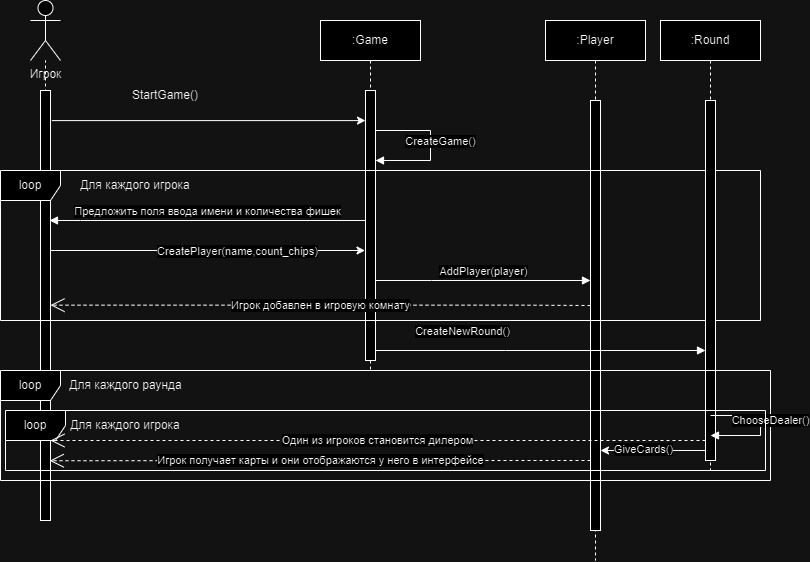

The diagram above was exported from draw.io. Its source (the exported page's mxGraphModel, read from the mxfile embedded in the PNG):
<mxGraphModel dx="989" dy="523" grid="1" gridSize="10" guides="1" tooltips="1" connect="1" arrows="1" fold="1" page="1" pageScale="1" pageWidth="850" pageHeight="1100" math="0" shadow="0">
  <root>
    <mxCell id="0" />
    <mxCell id="1" parent="0" />
    <mxCell id="orVzYWyjfgV1fVAnushk-19" value="" style="endArrow=none;dashed=1;html=1;rounded=0;" parent="1" target="orVzYWyjfgV1fVAnushk-1" edge="1">
      <mxGeometry width="50" height="50" relative="1" as="geometry">
        <mxPoint x="55" y="340" as="sourcePoint" />
        <mxPoint x="320" y="140" as="targetPoint" />
      </mxGeometry>
    </mxCell>
    <mxCell id="aM9ryv3xv72pqoxQDRHE-1" value=":Game" style="shape=umlLifeline;perimeter=lifelinePerimeter;whiteSpace=wrap;html=1;container=0;dropTarget=0;collapsible=0;recursiveResize=0;outlineConnect=0;portConstraint=eastwest;newEdgeStyle={&quot;edgeStyle&quot;:&quot;elbowEdgeStyle&quot;,&quot;elbow&quot;:&quot;vertical&quot;,&quot;curved&quot;:0,&quot;rounded&quot;:0};" parent="1" vertex="1">
      <mxGeometry x="330" y="40" width="100" height="350" as="geometry" />
    </mxCell>
    <mxCell id="aM9ryv3xv72pqoxQDRHE-2" value="" style="html=1;points=[];perimeter=orthogonalPerimeter;outlineConnect=0;targetShapes=umlLifeline;portConstraint=eastwest;newEdgeStyle={&quot;edgeStyle&quot;:&quot;elbowEdgeStyle&quot;,&quot;elbow&quot;:&quot;vertical&quot;,&quot;curved&quot;:0,&quot;rounded&quot;:0};" parent="aM9ryv3xv72pqoxQDRHE-1" vertex="1">
      <mxGeometry x="45" y="70" width="10" height="270" as="geometry" />
    </mxCell>
    <mxCell id="aM9ryv3xv72pqoxQDRHE-5" value=":Player" style="shape=umlLifeline;perimeter=lifelinePerimeter;whiteSpace=wrap;html=1;container=0;dropTarget=0;collapsible=0;recursiveResize=0;outlineConnect=0;portConstraint=eastwest;newEdgeStyle={&quot;edgeStyle&quot;:&quot;elbowEdgeStyle&quot;,&quot;elbow&quot;:&quot;vertical&quot;,&quot;curved&quot;:0,&quot;rounded&quot;:0};" parent="1" vertex="1">
      <mxGeometry x="555" y="40" width="100" height="540" as="geometry" />
    </mxCell>
    <mxCell id="aM9ryv3xv72pqoxQDRHE-6" value="&lt;span style=&quot;color: rgba(0, 0, 0, 0); font-family: monospace; font-size: 0px; text-align: start;&quot;&gt;%3CmxGraphModel%3E%3Croot%3E%3CmxCell%20id%3D%220%22%2F%3E%3CmxCell%20id%3D%221%22%20parent%3D%220%22%2F%3E%3CmxCell%20id%3D%222%22%20value%3D%22%3AObject%22%20style%3D%22shape%3DumlLifeline%3Bperimeter%3DlifelinePerimeter%3BwhiteSpace%3Dwrap%3Bhtml%3D1%3Bcontainer%3D0%3BdropTarget%3D0%3Bcollapsible%3D0%3BrecursiveResize%3D0%3BoutlineConnect%3D0%3BportConstraint%3Deastwest%3BnewEdgeStyle%3D%7B%26quot%3BedgeStyle%26quot%3B%3A%26quot%3BelbowEdgeStyle%26quot%3B%2C%26quot%3Belbow%26quot%3B%3A%26quot%3Bvertical%26quot%3B%2C%26quot%3Bcurved%26quot%3B%3A0%2C%26quot%3Brounded%26quot%3B%3A0%7D%3B%22%20vertex%3D%221%22%20parent%3D%221%22%3E%3CmxGeometry%20x%3D%22120%22%20y%3D%2240%22%20width%3D%22100%22%20height%3D%22300%22%20as%3D%22geometry%22%2F%3E%3C%2FmxCell%3E%3CmxCell%20id%3D%223%22%20value%3D%22%22%20style%3D%22html%3D1%3Bpoints%3D%5B%5D%3Bperimeter%3DorthogonalPerimeter%3BoutlineConnect%3D0%3BtargetShapes%3DumlLifeline%3BportConstraint%3Deastwest%3BnewEdgeStyle%3D%7B%26quot%3BedgeStyle%26quot%3B%3A%26quot%3BelbowEdgeStyle%26quot%3B%2C%26quot%3Belbow%26quot%3B%3A%26quot%3Bvertical%26quot%3B%2C%26quot%3Bcurved%26quot%3B%3A0%2C%26quot%3Brounded%26quot%3B%3A0%7D%3B%22%20vertex%3D%221%22%20parent%3D%222%22%3E%3CmxGeometry%20x%3D%2245%22%20y%3D%2270%22%20width%3D%2210%22%20height%3D%22190%22%20as%3D%22geometry%22%2F%3E%3C%2FmxCell%3E%3CmxCell%20id%3D%224%22%20value%3D%22%22%20style%3D%22html%3D1%3Bpoints%3D%5B%5D%3Bperimeter%3DorthogonalPerimeter%3BoutlineConnect%3D0%3BtargetShapes%3DumlLifeline%3BportConstraint%3Deastwest%3BnewEdgeStyle%3D%7B%26quot%3BedgeStyle%26quot%3B%3A%26quot%3BelbowEdgeStyle%26quot%3B%2C%26quot%3Belbow%26quot%3B%3A%26quot%3Bvertical%26quot%3B%2C%26quot%3Bcurved%26quot%3B%3A0%2C%26quot%3Brounded%26quot%3B%3A0%7D%3B%22%20vertex%3D%221%22%20parent%3D%222%22%3E%3CmxGeometry%20x%3D%2250%22%20y%3D%22120%22%20width%3D%2210%22%20height%3D%2280%22%20as%3D%22geometry%22%2F%3E%3C%2FmxCell%3E%3C%2Froot%3E%3C%2FmxGraphModel%3E&lt;/span&gt;" style="html=1;points=[];perimeter=orthogonalPerimeter;outlineConnect=0;targetShapes=umlLifeline;portConstraint=eastwest;newEdgeStyle={&quot;edgeStyle&quot;:&quot;elbowEdgeStyle&quot;,&quot;elbow&quot;:&quot;vertical&quot;,&quot;curved&quot;:0,&quot;rounded&quot;:0};" parent="aM9ryv3xv72pqoxQDRHE-5" vertex="1">
      <mxGeometry x="45" y="80" width="10" height="430" as="geometry" />
    </mxCell>
    <mxCell id="orVzYWyjfgV1fVAnushk-1" value="Игрок" style="shape=umlActor;verticalLabelPosition=bottom;verticalAlign=top;html=1;outlineConnect=0;" parent="1" vertex="1">
      <mxGeometry x="40" y="20" width="30" height="60" as="geometry" />
    </mxCell>
    <mxCell id="orVzYWyjfgV1fVAnushk-17" value="" style="rounded=0;whiteSpace=wrap;html=1;" parent="1" vertex="1">
      <mxGeometry x="50" y="110" width="10" height="430" as="geometry" />
    </mxCell>
    <mxCell id="orVzYWyjfgV1fVAnushk-20" value="" style="endArrow=classic;html=1;rounded=0;exitX=1.134;exitY=0.07;exitDx=0;exitDy=0;exitPerimeter=0;" parent="1" source="orVzYWyjfgV1fVAnushk-17" target="aM9ryv3xv72pqoxQDRHE-2" edge="1">
      <mxGeometry width="50" height="50" relative="1" as="geometry">
        <mxPoint x="270" y="190" as="sourcePoint" />
        <mxPoint x="320" y="140" as="targetPoint" />
      </mxGeometry>
    </mxCell>
    <mxCell id="orVzYWyjfgV1fVAnushk-21" value="StartGame()" style="text;html=1;align=center;verticalAlign=middle;whiteSpace=wrap;rounded=0;" parent="1" vertex="1">
      <mxGeometry x="110" y="100" width="130" height="30" as="geometry" />
    </mxCell>
    <mxCell id="orVzYWyjfgV1fVAnushk-27" value="loop" style="shape=umlFrame;whiteSpace=wrap;html=1;pointerEvents=0;" parent="1" vertex="1">
      <mxGeometry x="10" y="190" width="760" height="150" as="geometry" />
    </mxCell>
    <mxCell id="orVzYWyjfgV1fVAnushk-29" value="Для каждого игрока" style="text;html=1;align=center;verticalAlign=middle;whiteSpace=wrap;rounded=0;" parent="1" vertex="1">
      <mxGeometry x="80" y="190" width="130" height="30" as="geometry" />
    </mxCell>
    <mxCell id="orVzYWyjfgV1fVAnushk-31" value="Предложить поля ввода имени и количества фишек" style="html=1;verticalAlign=bottom;endArrow=block;edgeStyle=elbowEdgeStyle;elbow=vertical;curved=0;rounded=0;" parent="1" source="aM9ryv3xv72pqoxQDRHE-2" edge="1">
      <mxGeometry relative="1" as="geometry">
        <mxPoint x="369.9999999999998" y="240" as="sourcePoint" />
        <Array as="points">
          <mxPoint x="90" y="240" />
        </Array>
        <mxPoint x="59" y="240" as="targetPoint" />
      </mxGeometry>
    </mxCell>
    <mxCell id="orVzYWyjfgV1fVAnushk-32" value="" style="endArrow=classic;html=1;rounded=0;exitX=1.134;exitY=0.07;exitDx=0;exitDy=0;exitPerimeter=0;" parent="1" edge="1">
      <mxGeometry width="50" height="50" relative="1" as="geometry">
        <mxPoint x="60.5" y="270" as="sourcePoint" />
        <mxPoint x="374.5" y="270" as="targetPoint" />
      </mxGeometry>
    </mxCell>
    <mxCell id="orVzYWyjfgV1fVAnushk-33" value="CreatePlayer(name,count_chips)" style="edgeLabel;html=1;align=center;verticalAlign=middle;resizable=0;points=[];" parent="orVzYWyjfgV1fVAnushk-32" connectable="0" vertex="1">
      <mxGeometry x="0.187" y="-1" relative="1" as="geometry">
        <mxPoint as="offset" />
      </mxGeometry>
    </mxCell>
    <mxCell id="orVzYWyjfgV1fVAnushk-36" value="AddPlayer(player)" style="html=1;verticalAlign=bottom;endArrow=block;edgeStyle=elbowEdgeStyle;elbow=vertical;curved=0;rounded=0;" parent="1" edge="1">
      <mxGeometry relative="1" as="geometry">
        <mxPoint x="385" y="300" as="sourcePoint" />
        <Array as="points">
          <mxPoint x="441" y="300" />
        </Array>
        <mxPoint x="599.9999999999998" y="300" as="targetPoint" />
      </mxGeometry>
    </mxCell>
    <mxCell id="orVzYWyjfgV1fVAnushk-37" value=":Round" style="shape=umlLifeline;perimeter=lifelinePerimeter;whiteSpace=wrap;html=1;container=0;dropTarget=0;collapsible=0;recursiveResize=0;outlineConnect=0;portConstraint=eastwest;newEdgeStyle={&quot;edgeStyle&quot;:&quot;elbowEdgeStyle&quot;,&quot;elbow&quot;:&quot;vertical&quot;,&quot;curved&quot;:0,&quot;rounded&quot;:0};" parent="1" vertex="1">
      <mxGeometry x="670" y="40" width="100" height="450" as="geometry" />
    </mxCell>
    <mxCell id="orVzYWyjfgV1fVAnushk-38" value="&lt;span style=&quot;color: rgba(0, 0, 0, 0); font-family: monospace; font-size: 0px; text-align: start;&quot;&gt;%3CmxGraphModel%3E%3Croot%3E%3CmxCell%20id%3D%220%22%2F%3E%3CmxCell%20id%3D%221%22%20parent%3D%220%22%2F%3E%3CmxCell%20id%3D%222%22%20value%3D%22%3AObject%22%20style%3D%22shape%3DumlLifeline%3Bperimeter%3DlifelinePerimeter%3BwhiteSpace%3Dwrap%3Bhtml%3D1%3Bcontainer%3D0%3BdropTarget%3D0%3Bcollapsible%3D0%3BrecursiveResize%3D0%3BoutlineConnect%3D0%3BportConstraint%3Deastwest%3BnewEdgeStyle%3D%7B%26quot%3BedgeStyle%26quot%3B%3A%26quot%3BelbowEdgeStyle%26quot%3B%2C%26quot%3Belbow%26quot%3B%3A%26quot%3Bvertical%26quot%3B%2C%26quot%3Bcurved%26quot%3B%3A0%2C%26quot%3Brounded%26quot%3B%3A0%7D%3B%22%20vertex%3D%221%22%20parent%3D%221%22%3E%3CmxGeometry%20x%3D%22120%22%20y%3D%2240%22%20width%3D%22100%22%20height%3D%22300%22%20as%3D%22geometry%22%2F%3E%3C%2FmxCell%3E%3CmxCell%20id%3D%223%22%20value%3D%22%22%20style%3D%22html%3D1%3Bpoints%3D%5B%5D%3Bperimeter%3DorthogonalPerimeter%3BoutlineConnect%3D0%3BtargetShapes%3DumlLifeline%3BportConstraint%3Deastwest%3BnewEdgeStyle%3D%7B%26quot%3BedgeStyle%26quot%3B%3A%26quot%3BelbowEdgeStyle%26quot%3B%2C%26quot%3Belbow%26quot%3B%3A%26quot%3Bvertical%26quot%3B%2C%26quot%3Bcurved%26quot%3B%3A0%2C%26quot%3Brounded%26quot%3B%3A0%7D%3B%22%20vertex%3D%221%22%20parent%3D%222%22%3E%3CmxGeometry%20x%3D%2245%22%20y%3D%2270%22%20width%3D%2210%22%20height%3D%22190%22%20as%3D%22geometry%22%2F%3E%3C%2FmxCell%3E%3CmxCell%20id%3D%224%22%20value%3D%22%22%20style%3D%22html%3D1%3Bpoints%3D%5B%5D%3Bperimeter%3DorthogonalPerimeter%3BoutlineConnect%3D0%3BtargetShapes%3DumlLifeline%3BportConstraint%3Deastwest%3BnewEdgeStyle%3D%7B%26quot%3BedgeStyle%26quot%3B%3A%26quot%3BelbowEdgeStyle%26quot%3B%2C%26quot%3Belbow%26quot%3B%3A%26quot%3Bvertical%26quot%3B%2C%26quot%3Bcurved%26quot%3B%3A0%2C%26quot%3Brounded%26quot%3B%3A0%7D%3B%22%20vertex%3D%221%22%20parent%3D%222%22%3E%3CmxGeometry%20x%3D%2250%22%20y%3D%22120%22%20width%3D%2210%22%20height%3D%2280%22%20as%3D%22geometry%22%2F%3E%3C%2FmxCell%3E%3C%2Froot%3E%3C%2FmxGraphModel%3E&lt;/span&gt;" style="html=1;points=[];perimeter=orthogonalPerimeter;outlineConnect=0;targetShapes=umlLifeline;portConstraint=eastwest;newEdgeStyle={&quot;edgeStyle&quot;:&quot;elbowEdgeStyle&quot;,&quot;elbow&quot;:&quot;vertical&quot;,&quot;curved&quot;:0,&quot;rounded&quot;:0};" parent="orVzYWyjfgV1fVAnushk-37" vertex="1">
      <mxGeometry x="45" y="80" width="10" height="360" as="geometry" />
    </mxCell>
    <mxCell id="orVzYWyjfgV1fVAnushk-43" value="loop" style="shape=umlFrame;whiteSpace=wrap;html=1;pointerEvents=0;" parent="1" vertex="1">
      <mxGeometry x="10" y="390" width="770" height="110" as="geometry" />
    </mxCell>
    <mxCell id="orVzYWyjfgV1fVAnushk-39" value="CreateNewRound()" style="html=1;verticalAlign=bottom;endArrow=block;edgeStyle=elbowEdgeStyle;elbow=horizontal;curved=0;rounded=0;" parent="1" source="aM9ryv3xv72pqoxQDRHE-2" target="orVzYWyjfgV1fVAnushk-38" edge="1">
      <mxGeometry x="-0.4729" y="10" relative="1" as="geometry">
        <mxPoint x="390" y="370" as="sourcePoint" />
        <Array as="points">
          <mxPoint x="515" y="370" />
          <mxPoint x="437.5" y="370" />
        </Array>
        <mxPoint x="710" y="370" as="targetPoint" />
        <mxPoint as="offset" />
      </mxGeometry>
    </mxCell>
    <mxCell id="orVzYWyjfgV1fVAnushk-45" value="Для каждого раунда" style="text;html=1;align=center;verticalAlign=middle;resizable=0;points=[];autosize=1;strokeColor=none;fillColor=none;" parent="1" vertex="1">
      <mxGeometry x="65" y="390" width="140" height="30" as="geometry" />
    </mxCell>
    <mxCell id="orVzYWyjfgV1fVAnushk-46" value="СhooseDealer()" style="html=1;verticalAlign=bottom;endArrow=block;edgeStyle=elbowEdgeStyle;elbow=horizontal;curved=0;rounded=0;" parent="1" edge="1">
      <mxGeometry x="0.0714" y="10" relative="1" as="geometry">
        <mxPoint x="720" y="435" as="sourcePoint" />
        <Array as="points">
          <mxPoint x="770" y="465" />
          <mxPoint x="445" y="465" />
        </Array>
        <mxPoint x="720" y="455" as="targetPoint" />
        <mxPoint as="offset" />
      </mxGeometry>
    </mxCell>
    <mxCell id="orVzYWyjfgV1fVAnushk-49" value="" style="endArrow=classic;html=1;rounded=0;" parent="1" edge="1">
      <mxGeometry width="50" height="50" relative="1" as="geometry">
        <mxPoint x="715" y="470" as="sourcePoint" />
        <mxPoint x="610" y="470" as="targetPoint" />
      </mxGeometry>
    </mxCell>
    <mxCell id="orVzYWyjfgV1fVAnushk-50" value="GiveCards()" style="edgeLabel;html=1;align=center;verticalAlign=middle;resizable=0;points=[];" parent="orVzYWyjfgV1fVAnushk-49" connectable="0" vertex="1">
      <mxGeometry x="0.187" y="-1" relative="1" as="geometry">
        <mxPoint as="offset" />
      </mxGeometry>
    </mxCell>
    <mxCell id="orVzYWyjfgV1fVAnushk-51" value="loop" style="shape=umlFrame;whiteSpace=wrap;html=1;pointerEvents=0;" parent="1" vertex="1">
      <mxGeometry x="15" y="430" width="760" height="60" as="geometry" />
    </mxCell>
    <mxCell id="orVzYWyjfgV1fVAnushk-52" value="Для каждого игрока" style="text;html=1;align=center;verticalAlign=middle;whiteSpace=wrap;rounded=0;" parent="1" vertex="1">
      <mxGeometry x="70" y="430" width="130" height="30" as="geometry" />
    </mxCell>
    <mxCell id="aM9ryv3xv72pqoxQDRHE-7" value="СreateGame()" style="html=1;verticalAlign=bottom;endArrow=block;edgeStyle=elbowEdgeStyle;elbow=horizontal;curved=0;rounded=0;" parent="1" edge="1">
      <mxGeometry x="0.0714" y="10" relative="1" as="geometry">
        <mxPoint x="385" y="150" as="sourcePoint" />
        <Array as="points">
          <mxPoint x="440" y="180" />
        </Array>
        <mxPoint x="385" y="180" as="targetPoint" />
        <mxPoint as="offset" />
      </mxGeometry>
    </mxCell>
    <mxCell id="6V9sKRM0_Dj9Rld9MjbD-3" value="Игрок получает карты и они отображаются у него в интерфейсе" style="endArrow=open;endSize=12;dashed=1;html=1;rounded=0;entryX=0.929;entryY=0.861;entryDx=0;entryDy=0;entryPerimeter=0;" parent="1" source="aM9ryv3xv72pqoxQDRHE-6" target="orVzYWyjfgV1fVAnushk-17" edge="1">
      <mxGeometry width="160" relative="1" as="geometry">
        <mxPoint x="240" y="460" as="sourcePoint" />
        <mxPoint x="60" y="470" as="targetPoint" />
        <Array as="points">
          <mxPoint x="530" y="480" />
        </Array>
      </mxGeometry>
    </mxCell>
    <mxCell id="6V9sKRM0_Dj9Rld9MjbD-5" value="Один из игроков становится дилером" style="endArrow=open;endSize=12;dashed=1;html=1;rounded=0;entryX=0.929;entryY=0.861;entryDx=0;entryDy=0;entryPerimeter=0;" parent="1" source="orVzYWyjfgV1fVAnushk-38" edge="1">
      <mxGeometry width="160" relative="1" as="geometry">
        <mxPoint x="601" y="460" as="sourcePoint" />
        <mxPoint x="60" y="460" as="targetPoint" />
        <Array as="points">
          <mxPoint x="531" y="460" />
        </Array>
      </mxGeometry>
    </mxCell>
    <mxCell id="irEGaBF8HfrQZDcnT1KJ-1" value="Игрок добавлен в игровую комнату" style="endArrow=open;endSize=12;dashed=1;html=1;rounded=0;entryX=0.929;entryY=0.861;entryDx=0;entryDy=0;entryPerimeter=0;" edge="1" parent="1">
      <mxGeometry width="160" relative="1" as="geometry">
        <mxPoint x="600" y="325" as="sourcePoint" />
        <mxPoint x="60" y="324.65999999999997" as="targetPoint" />
        <Array as="points">
          <mxPoint x="531" y="324.65999999999997" />
        </Array>
      </mxGeometry>
    </mxCell>
  </root>
</mxGraphModel>